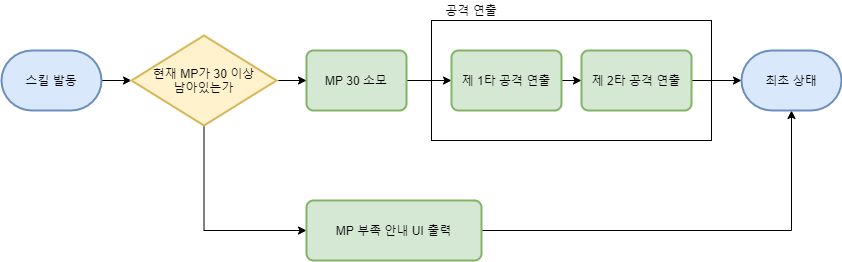

The diagram above was exported from draw.io. Its source (the exported page's mxGraphModel, read from the mxfile embedded in the PNG):
<mxGraphModel dx="1150" dy="780" grid="1" gridSize="10" guides="1" tooltips="1" connect="1" arrows="1" fold="1" page="1" pageScale="1" pageWidth="1169" pageHeight="1654" math="0" shadow="0">
  <root>
    <mxCell id="-ErM8Br8zPgXXz8L94ym-0" />
    <mxCell id="-ErM8Br8zPgXXz8L94ym-1" parent="-ErM8Br8zPgXXz8L94ym-0" />
    <mxCell id="3fytWtopP45EJyWfyXy2-2" value="" style="rounded=0;whiteSpace=wrap;html=1;" vertex="1" parent="-ErM8Br8zPgXXz8L94ym-1">
      <mxGeometry x="610" y="170" width="280" height="120" as="geometry" />
    </mxCell>
    <mxCell id="3fytWtopP45EJyWfyXy2-9" style="edgeStyle=orthogonalEdgeStyle;rounded=0;orthogonalLoop=1;jettySize=auto;html=1;exitX=1;exitY=0.5;exitDx=0;exitDy=0;entryX=0;entryY=0.5;entryDx=0;entryDy=0;" edge="1" parent="-ErM8Br8zPgXXz8L94ym-1" source="-ErM8Br8zPgXXz8L94ym-2" target="3fytWtopP45EJyWfyXy2-0">
      <mxGeometry relative="1" as="geometry" />
    </mxCell>
    <mxCell id="-ErM8Br8zPgXXz8L94ym-2" value="MP 30 소모" style="rounded=1;whiteSpace=wrap;html=1;absoluteArcSize=1;arcSize=14;strokeWidth=2;fillColor=#d5e8d4;strokeColor=#82b366;" vertex="1" parent="-ErM8Br8zPgXXz8L94ym-1">
      <mxGeometry x="485" y="200" width="100" height="60" as="geometry" />
    </mxCell>
    <mxCell id="3fytWtopP45EJyWfyXy2-7" style="edgeStyle=orthogonalEdgeStyle;rounded=0;orthogonalLoop=1;jettySize=auto;html=1;exitX=1;exitY=0.5;exitDx=0;exitDy=0;exitPerimeter=0;entryX=0;entryY=0.5;entryDx=0;entryDy=0;entryPerimeter=0;" edge="1" parent="-ErM8Br8zPgXXz8L94ym-1" source="-ErM8Br8zPgXXz8L94ym-3" target="-ErM8Br8zPgXXz8L94ym-4">
      <mxGeometry relative="1" as="geometry" />
    </mxCell>
    <mxCell id="-ErM8Br8zPgXXz8L94ym-3" value="스킬 발동" style="strokeWidth=2;html=1;shape=mxgraph.flowchart.terminator;whiteSpace=wrap;fillColor=#dae8fc;strokeColor=#6c8ebf;" vertex="1" parent="-ErM8Br8zPgXXz8L94ym-1">
      <mxGeometry x="180" y="200" width="100" height="60" as="geometry" />
    </mxCell>
    <mxCell id="3fytWtopP45EJyWfyXy2-8" style="edgeStyle=orthogonalEdgeStyle;rounded=0;orthogonalLoop=1;jettySize=auto;html=1;exitX=1;exitY=0.5;exitDx=0;exitDy=0;exitPerimeter=0;entryX=0;entryY=0.5;entryDx=0;entryDy=0;" edge="1" parent="-ErM8Br8zPgXXz8L94ym-1" source="-ErM8Br8zPgXXz8L94ym-4" target="-ErM8Br8zPgXXz8L94ym-2">
      <mxGeometry relative="1" as="geometry" />
    </mxCell>
    <mxCell id="3fytWtopP45EJyWfyXy2-12" style="edgeStyle=orthogonalEdgeStyle;rounded=0;orthogonalLoop=1;jettySize=auto;html=1;exitX=0.5;exitY=1;exitDx=0;exitDy=0;exitPerimeter=0;entryX=0;entryY=0.5;entryDx=0;entryDy=0;" edge="1" parent="-ErM8Br8zPgXXz8L94ym-1" source="-ErM8Br8zPgXXz8L94ym-4" target="3fytWtopP45EJyWfyXy2-1">
      <mxGeometry relative="1" as="geometry" />
    </mxCell>
    <mxCell id="-ErM8Br8zPgXXz8L94ym-4" value="현재 MP가 30 이상&lt;br&gt;남아있는가" style="strokeWidth=2;html=1;shape=mxgraph.flowchart.decision;whiteSpace=wrap;fillColor=#fff2cc;strokeColor=#d6b656;" vertex="1" parent="-ErM8Br8zPgXXz8L94ym-1">
      <mxGeometry x="310" y="185" width="145" height="90" as="geometry" />
    </mxCell>
    <mxCell id="3fytWtopP45EJyWfyXy2-10" style="edgeStyle=orthogonalEdgeStyle;rounded=0;orthogonalLoop=1;jettySize=auto;html=1;exitX=1;exitY=0.5;exitDx=0;exitDy=0;entryX=0;entryY=0.5;entryDx=0;entryDy=0;" edge="1" parent="-ErM8Br8zPgXXz8L94ym-1" source="3fytWtopP45EJyWfyXy2-0" target="3fytWtopP45EJyWfyXy2-5">
      <mxGeometry relative="1" as="geometry" />
    </mxCell>
    <mxCell id="3fytWtopP45EJyWfyXy2-0" value="제 1타 공격 연출" style="rounded=1;whiteSpace=wrap;html=1;absoluteArcSize=1;arcSize=14;strokeWidth=2;fillColor=#d5e8d4;strokeColor=#82b366;" vertex="1" parent="-ErM8Br8zPgXXz8L94ym-1">
      <mxGeometry x="630" y="200" width="110" height="60" as="geometry" />
    </mxCell>
    <mxCell id="3fytWtopP45EJyWfyXy2-13" style="edgeStyle=orthogonalEdgeStyle;rounded=0;orthogonalLoop=1;jettySize=auto;html=1;exitX=1;exitY=0.5;exitDx=0;exitDy=0;entryX=0.5;entryY=1;entryDx=0;entryDy=0;entryPerimeter=0;" edge="1" parent="-ErM8Br8zPgXXz8L94ym-1" source="3fytWtopP45EJyWfyXy2-1" target="3fytWtopP45EJyWfyXy2-6">
      <mxGeometry relative="1" as="geometry" />
    </mxCell>
    <mxCell id="3fytWtopP45EJyWfyXy2-1" value="MP 부족 안내 UI 출력" style="rounded=1;whiteSpace=wrap;html=1;absoluteArcSize=1;arcSize=14;strokeWidth=2;fillColor=#d5e8d4;strokeColor=#82b366;" vertex="1" parent="-ErM8Br8zPgXXz8L94ym-1">
      <mxGeometry x="485" y="350" width="175" height="60" as="geometry" />
    </mxCell>
    <mxCell id="3fytWtopP45EJyWfyXy2-4" value="공격 연출" style="text;html=1;strokeColor=none;fillColor=none;align=center;verticalAlign=middle;whiteSpace=wrap;rounded=0;" vertex="1" parent="-ErM8Br8zPgXXz8L94ym-1">
      <mxGeometry x="610" y="150" width="80" height="20" as="geometry" />
    </mxCell>
    <mxCell id="3fytWtopP45EJyWfyXy2-11" style="edgeStyle=orthogonalEdgeStyle;rounded=0;orthogonalLoop=1;jettySize=auto;html=1;exitX=1;exitY=0.5;exitDx=0;exitDy=0;entryX=0;entryY=0.5;entryDx=0;entryDy=0;entryPerimeter=0;" edge="1" parent="-ErM8Br8zPgXXz8L94ym-1" source="3fytWtopP45EJyWfyXy2-5" target="3fytWtopP45EJyWfyXy2-6">
      <mxGeometry relative="1" as="geometry" />
    </mxCell>
    <mxCell id="3fytWtopP45EJyWfyXy2-5" value="제 2타 공격 연출" style="rounded=1;whiteSpace=wrap;html=1;absoluteArcSize=1;arcSize=14;strokeWidth=2;fillColor=#d5e8d4;strokeColor=#82b366;" vertex="1" parent="-ErM8Br8zPgXXz8L94ym-1">
      <mxGeometry x="760" y="200" width="110" height="60" as="geometry" />
    </mxCell>
    <mxCell id="3fytWtopP45EJyWfyXy2-6" value="최초 상태" style="strokeWidth=2;html=1;shape=mxgraph.flowchart.terminator;whiteSpace=wrap;fillColor=#dae8fc;strokeColor=#6c8ebf;" vertex="1" parent="-ErM8Br8zPgXXz8L94ym-1">
      <mxGeometry x="920" y="200" width="100" height="60" as="geometry" />
    </mxCell>
  </root>
</mxGraphModel>